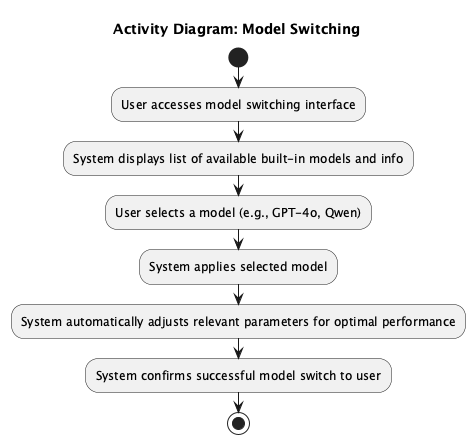

The diagram above was rendered by PlantUML. Its source (embedded in the PNG):
@startuml
title Activity Diagram: Model Switching

start
:User accesses model switching interface;
:System displays list of available built-in models and info;
:User selects a model (e.g., GPT-4o, Qwen);
:System applies selected model;
:System automatically adjusts relevant parameters for optimal performance;
:System confirms successful model switch to user;
stop

@enduml